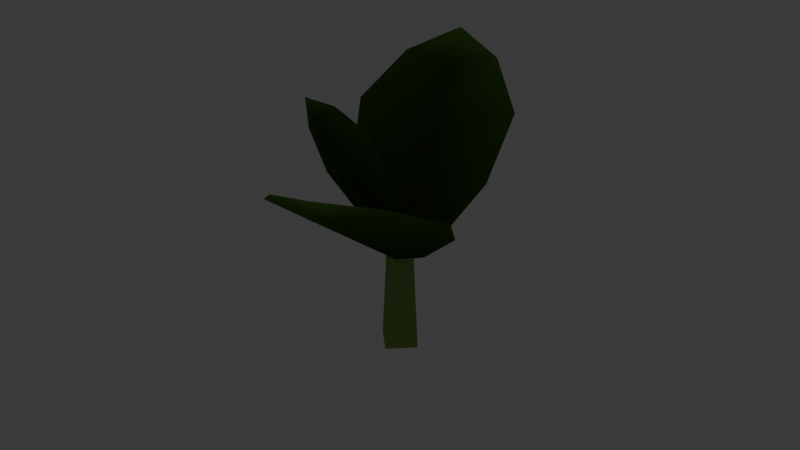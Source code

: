 # Source: crop_turnip_stage0.blend  (saved by Blender 5.2.45; exported with 4.5.12 LTS)
import bpy
from mathutils import Matrix  # noqa: F401  (used for matrix-valued properties, if any)

bpy.ops.wm.read_factory_settings(use_empty=True)
scene = bpy.context.scene
scene.name = 'Scene'

# ---- collections
col_collection = bpy.data.collections.new('Collection'); scene.collection.children.link(col_collection)

# ---- materials (node trees are filled in below, after node groups)
mat_mat_flat_lit = bpy.data.materials.new('mat_flat_lit')
mat_mat_emissive_warm = bpy.data.materials.new('mat_emissive_warm')
mat_mat_emissive_ember = bpy.data.materials.new('mat_emissive_ember')
mat_mat_moonflower = bpy.data.materials.new('mat_moonflower')
mat_mat_taint_surface = bpy.data.materials.new('mat_taint_surface')
mat_mat_corn_stalk = bpy.data.materials.new('mat_corn_stalk')

# ---- material node trees
mat_mat_flat_lit.use_nodes = True; mat_mat_flat_lit.node_tree.nodes.clear()
_N = mat_mat_flat_lit.node_tree.nodes; _L = mat_mat_flat_lit.node_tree.links
n0 = _N.new('ShaderNodeOutputMaterial'); n0.name = 'Material Output'; n0.location = (0, 0)
n1 = _N.new('ShaderNodeBsdfPrincipled'); n1.name = 'Principled BSDF'; n1.location = (0, 0)
n1.inputs[2].default_value = 1.0
n1.inputs[10].default_value = 0.005
n1.inputs[13].default_value = 0.0
n2 = _N.new('ShaderNodeVertexColor'); n2.name = 'Color Attribute'; n2.location = (0, 0)
n2.layer_name = 'Col'
_L.new(n2.outputs[0], n1.inputs[0])
_L.new(n1.outputs[0], n0.inputs[0])
n0.is_active_output = True
mat_mat_emissive_warm.use_nodes = True; mat_mat_emissive_warm.node_tree.nodes.clear()
_N = mat_mat_emissive_warm.node_tree.nodes; _L = mat_mat_emissive_warm.node_tree.links
n0 = _N.new('ShaderNodeOutputMaterial'); n0.name = 'Material Output'; n0.location = (0, 0)
n1 = _N.new('ShaderNodeBsdfPrincipled'); n1.name = 'Principled BSDF'; n1.location = (0, 0)
n1.inputs[2].default_value = 1.0
n1.inputs[10].default_value = 0.005
n1.inputs[13].default_value = 0.0
n1.inputs[27].default_value = (1.0, 0.4564, 0.1022, 1.0)
n1.inputs[28].default_value = 1.0
n2 = _N.new('ShaderNodeVertexColor'); n2.name = 'Color Attribute'; n2.location = (0, 0)
n2.layer_name = 'Col'
_L.new(n2.outputs[0], n1.inputs[0])
_L.new(n1.outputs[0], n0.inputs[0])
n0.is_active_output = True
mat_mat_emissive_ember.use_nodes = True; mat_mat_emissive_ember.node_tree.nodes.clear()
_N = mat_mat_emissive_ember.node_tree.nodes; _L = mat_mat_emissive_ember.node_tree.links
n0 = _N.new('ShaderNodeOutputMaterial'); n0.name = 'Material Output'; n0.location = (0, 0)
n1 = _N.new('ShaderNodeBsdfPrincipled'); n1.name = 'Principled BSDF'; n1.location = (0, 0)
n1.inputs[2].default_value = 1.0
n1.inputs[10].default_value = 0.005
n1.inputs[13].default_value = 0.0
n1.inputs[27].default_value = (1.0, 0.1022, 0.0137, 1.0)
n1.inputs[28].default_value = 1.0
n2 = _N.new('ShaderNodeVertexColor'); n2.name = 'Color Attribute'; n2.location = (0, 0)
n2.layer_name = 'Col'
_L.new(n2.outputs[0], n1.inputs[0])
_L.new(n1.outputs[0], n0.inputs[0])
n0.is_active_output = True
mat_mat_moonflower.use_nodes = True; mat_mat_moonflower.node_tree.nodes.clear()
_N = mat_mat_moonflower.node_tree.nodes; _L = mat_mat_moonflower.node_tree.links
n0 = _N.new('ShaderNodeOutputMaterial'); n0.name = 'Material Output'; n0.location = (0, 0)
n1 = _N.new('ShaderNodeBsdfPrincipled'); n1.name = 'Principled BSDF'; n1.location = (0, 0)
n1.inputs[2].default_value = 1.0
n1.inputs[10].default_value = 0.005
n1.inputs[13].default_value = 0.0
n1.inputs[27].default_value = (0.2122, 0.7913, 0.6867, 1.0)
n1.inputs[28].default_value = 1.0
n2 = _N.new('ShaderNodeVertexColor'); n2.name = 'Color Attribute'; n2.location = (0, 0)
n2.layer_name = 'Col'
_L.new(n2.outputs[0], n1.inputs[0])
_L.new(n1.outputs[0], n0.inputs[0])
n0.is_active_output = True
mat_mat_taint_surface.use_nodes = True; mat_mat_taint_surface.node_tree.nodes.clear()
_N = mat_mat_taint_surface.node_tree.nodes; _L = mat_mat_taint_surface.node_tree.links
n0 = _N.new('ShaderNodeOutputMaterial'); n0.name = 'Material Output'; n0.location = (0, 0)
n1 = _N.new('ShaderNodeBsdfPrincipled'); n1.name = 'Principled BSDF'; n1.location = (0, 0)
n1.inputs[2].default_value = 1.0
n1.inputs[10].default_value = 0.005
n1.inputs[13].default_value = 0.0
n2 = _N.new('ShaderNodeVertexColor'); n2.name = 'Color Attribute'; n2.location = (0, 0)
n2.layer_name = 'Col'
_L.new(n2.outputs[0], n1.inputs[0])
_L.new(n1.outputs[0], n0.inputs[0])
n0.is_active_output = True
mat_mat_corn_stalk.use_nodes = True; mat_mat_corn_stalk.node_tree.nodes.clear()
_N = mat_mat_corn_stalk.node_tree.nodes; _L = mat_mat_corn_stalk.node_tree.links
n0 = _N.new('ShaderNodeOutputMaterial'); n0.name = 'Material Output'; n0.location = (0, 0)
n1 = _N.new('ShaderNodeBsdfPrincipled'); n1.name = 'Principled BSDF'; n1.location = (0, 0)
n1.inputs[2].default_value = 1.0
n1.inputs[10].default_value = 0.005
n1.inputs[13].default_value = 0.0
n2 = _N.new('ShaderNodeVertexColor'); n2.name = 'Color Attribute'; n2.location = (0, 0)
n2.layer_name = 'Col'
_L.new(n2.outputs[0], n1.inputs[0])
_L.new(n1.outputs[0], n0.inputs[0])
n0.is_active_output = True

# ---- world
world_world = bpy.data.worlds.new('World'); scene.world = world_world
world_world.use_nodes = True; world_world.node_tree.nodes.clear()
_N = world_world.node_tree.nodes; _L = world_world.node_tree.links
n0 = _N.new('ShaderNodeOutputWorld'); n0.name = 'World Output'; n0.location = (200, 100)
n1 = _N.new('ShaderNodeBackground'); n1.name = 'Background'; n1.location = (-200, 100)
n1.inputs[0].default_value = (0.05088, 0.05088, 0.05088, 1.0)
_L.new(n1.outputs[0], n0.inputs[0])
n0.is_active_output = True
world_world.color = (0.05088, 0.05088, 0.05088)
world_world.sun_shadow_jitter_overblur = 0.0

# ---- meshes
me_crop = bpy.data.meshes.new('Crop')
me_crop.from_pydata([(-0.006908, -0.002921, 0.03), (-0.0005866, 0.001388, 0.02854), (-0.008766, 0.02073, 0.04277), (-0.02686, 0.00895, 0.04734), (-0.0005866, 0.001388, 0.02854), (0.006908, 0.002921, 0.03), (0.01229, 0.0255, 0.04734), (-0.008766, 0.02073, 0.04277), (-0.02686, 0.00895, 0.04734), (-0.008766, 0.02073, 0.04277), (-0.01675, 0.03962, 0.0568), (-0.03826, 0.02629, 0.06261), (-0.008766, 0.02073, 0.04277), (0.01229, 0.0255, 0.04734), (0.007794, 0.04576, 0.06261), (-0.01675, 0.03962, 0.0568), (-0.03826, 0.02629, 0.06261), (-0.01675, 0.03962, 0.0568), (-0.02309, 0.05462, 0.06997), (-0.03612, 0.04691, 0.07365), (-0.01675, 0.03962, 0.0568), (0.007794, 0.04576, 0.06261), (-0.008488, 0.05859, 0.07365), (-0.02309, 0.05462, 0.06997), (-0.02309, 0.05462, 0.06997), (-0.008488, 0.05859, 0.07365), (-0.02677, 0.06333, 0.0792), (-0.03612, 0.04691, 0.07365), (-0.02309, 0.05462, 0.06997), (-0.02677, 0.06333, 0.0792), (0.006908, 0.002921, 0.03), (0.0005866, -0.001388, 0.02854), (0.008766, -0.02073, 0.04277), (0.02686, -0.00895, 0.04734), (0.0005866, -0.001388, 0.02854), (-0.006908, -0.002921, 0.03), (-0.01229, -0.0255, 0.04734), (0.008766, -0.02073, 0.04277), (0.02686, -0.00895, 0.04734), (0.008766, -0.02073, 0.04277), (0.01675, -0.03962, 0.0568), (0.03826, -0.02629, 0.06261), (0.008766, -0.02073, 0.04277), (-0.01229, -0.0255, 0.04734), (-0.007794, -0.04576, 0.06261), (0.01675, -0.03962, 0.0568), (0.03826, -0.02629, 0.06261), (0.01675, -0.03962, 0.0568), (0.02309, -0.05462, 0.06997), (0.03612, -0.04691, 0.07365), (0.01675, -0.03962, 0.0568), (-0.007794, -0.04576, 0.06261), (0.008488, -0.05859, 0.07365), (0.02309, -0.05462, 0.06997), (0.02309, -0.05462, 0.06997), (0.008488, -0.05859, 0.07365), (0.02677, -0.06333, 0.0792), (0.03612, -0.04691, 0.07365), (0.02309, -0.05462, 0.06997), (0.02677, -0.06333, 0.0792), (-0.001063, -0.000363, 0.03443), (0.001455, -0.004258, 0.035), (0.0, 0.007, 0.0), (0.0, 0.005, 0.035), (0.007, 0.0, 0.0), (0.005, 0.0, 0.035), (0.0, -0.007, 0.0), (0.0, -0.005, 0.035), (-0.007, 0.0, 0.0), (-0.005, 0.0, 0.035), (-0.009862, -0.003369, 0.04615), (-0.002879, -0.01446, 0.04805), (-0.001063, -0.000363, 0.03443), (-0.001455, 0.004258, 0.035), (-0.01112, 0.009673, 0.04805), (-0.009862, -0.003369, 0.04615), (-0.002879, -0.01446, 0.04805), (-0.009862, -0.003369, 0.04615), (-0.01825, -0.006233, 0.05783), (-0.01023, -0.01935, 0.06038), (-0.009862, -0.003369, 0.04615), (-0.01112, 0.009673, 0.04805), (-0.01993, 0.009041, 0.06038), (-0.01825, -0.006233, 0.05783), (-0.01023, -0.01935, 0.06038), (-0.01825, -0.006233, 0.05783), (-0.02438, -0.00833, 0.06836), (-0.01969, -0.01624, 0.07003), (-0.01825, -0.006233, 0.05783), (-0.01993, 0.009041, 0.06038), (-0.02551, 0.0007966, 0.07003), (-0.02438, -0.00833, 0.06836), (-0.02438, -0.00833, 0.06836), (-0.02551, 0.0007966, 0.07003), (-0.02754, -0.009409, 0.07541), (-0.01969, -0.01624, 0.07003), (-0.02438, -0.00833, 0.06836), (-0.02754, -0.009409, 0.07541)], [], [(0, 1, 2, 3), (4, 5, 6, 7), (8, 9, 10, 11), (12, 13, 14, 15), (16, 17, 18, 19), (20, 21, 22, 23), (24, 25, 26), (27, 28, 29), (30, 31, 32, 33), (34, 35, 36, 37), (38, 39, 40, 41), (42, 43, 44, 45), (46, 47, 48, 49), (50, 51, 52, 53), (54, 55, 56), (57, 58, 59), (88, 89, 90, 91), (76, 77, 78, 79), (62, 63, 65, 64), (92, 93, 94), (72, 73, 74, 75), (64, 65, 67, 66), (65, 63, 69, 67), (61, 60, 70, 71), (66, 67, 69, 68), (84, 85, 86, 87), (80, 81, 82, 83), (68, 69, 63, 62), (62, 64, 66, 68), (95, 96, 97)])
_ca = me_crop.color_attributes.new('Col', 'BYTE_COLOR', 'CORNER')
_ca.data.foreach_set('color', [0.04231, 0.09084, 0.01681, 1.0, 0.03071, 0.06301, 0.01298, 1.0, 0.04092, 0.0865, 0.01681, 1.0, 0.05781, 0.1248, 0.02217, 1.0, 0.03071, 0.06301, 0.01298, 1.0, 0.05781, 0.1248, 0.02217, 1.0, 0.07819, 0.1714, 0.02956, 1.0, 0.04092, 0.0865, 0.01681, 1.0, 0.05781, 0.1248, 0.02217, 1.0, 0.04092, 0.0865, 0.01681, 1.0, 0.05286, 0.1144, 0.02122, 1.0, 0.07619, 0.1651, 0.02843, 1.0, 0.04092, 0.0865, 0.01681, 1.0, 0.07819, 0.1714, 0.02956, 1.0, 0.1046, 0.2307, 0.0382, 1.0, 0.05286, 0.1144, 0.02122, 1.0, 0.07619, 0.1651, 0.02843, 1.0, 0.05286, 0.1144, 0.02122, 1.0, 0.0648, 0.1413, 0.02519, 1.0, 0.09306, 0.2051, 0.03434, 1.0, 0.05286, 0.1144, 0.02122, 1.0, 0.1046, 0.2307, 0.0382, 1.0, 0.1274, 0.2874, 0.04667, 1.0, 0.0648, 0.1413, 0.02519, 1.0, 0.0648, 0.1413, 0.02519, 1.0, 0.1274, 0.2874, 0.04667, 1.0, 0.1779, 0.402, 0.06301, 1.0, 0.09306, 0.2051, 0.03434, 1.0, 0.0648, 0.1413, 0.02519, 1.0, 0.1779, 0.402, 0.06301, 1.0, 0.04231, 0.09084, 0.01681, 1.0, 0.03071, 0.06301, 0.01298, 1.0, 0.04092, 0.0865, 0.01681, 1.0, 0.05781, 0.1248, 0.02217, 1.0, 0.03071, 0.06301, 0.01298, 1.0, 0.05781, 0.1248, 0.02217, 1.0, 0.07819, 0.1714, 0.02956, 1.0, 0.04092, 0.0865, 0.01681, 1.0, 0.05781, 0.1248, 0.02217, 1.0, 0.04092, 0.0865, 0.01681, 1.0, 0.05286, 0.1144, 0.02122, 1.0, 0.07619, 0.1651, 0.02843, 1.0, 0.04092, 0.0865, 0.01681, 1.0, 0.07819, 0.1714, 0.02956, 1.0, 0.1046, 0.2307, 0.0382, 1.0, 0.05286, 0.1144, 0.02122, 1.0, 0.07619, 0.1651, 0.02843, 1.0, 0.05286, 0.1144, 0.02122, 1.0, 0.0648, 0.1413, 0.02519, 1.0, 0.09306, 0.2051, 0.03434, 1.0, 0.05286, 0.1144, 0.02122, 1.0, 0.1046, 0.2307, 0.0382, 1.0, 0.1274, 0.2874, 0.04667, 1.0, 0.0648, 0.1413, 0.02519, 1.0, 0.0648, 0.1413, 0.02519, 1.0, 0.1274, 0.2874, 0.04667, 1.0, 0.1779, 0.402, 0.06301, 1.0, 0.09306, 0.2051, 0.03434, 1.0, 0.0648, 0.1413, 0.02519, 1.0, 0.1779, 0.402, 0.06301, 1.0, 0.03689, 0.08866, 0.016, 1.0, 0.07036, 0.1779, 0.02956, 1.0, 0.0865, 0.2195, 0.0356, 1.0, 0.04519, 0.1095, 0.01938, 1.0, 0.04092, 0.09759, 0.01764, 1.0, 0.02843, 0.06663, 0.01298, 1.0, 0.03689, 0.08866, 0.016, 1.0, 0.05286, 0.1274, 0.02217, 1.0, 0.2747, 0.4342, 0.117, 1.0, 0.2747, 0.4342, 0.117, 1.0, 0.2747, 0.4342, 0.117, 1.0, 0.2747, 0.4342, 0.117, 1.0, 0.04519, 0.1095, 0.01938, 1.0, 0.0865, 0.2195, 0.0356, 1.0, 0.1195, 0.305, 0.04667, 1.0, 0.02122, 0.04971, 0.009721, 1.0, 0.03955, 0.09531, 0.01764, 1.0, 0.05448, 0.1329, 0.02315, 1.0, 0.02843, 0.06663, 0.01298, 1.0, 0.2747, 0.4342, 0.117, 1.0, 0.2747, 0.4342, 0.117, 1.0, 0.2747, 0.4342, 0.117, 1.0, 0.2747, 0.4342, 0.117, 1.0, 0.2747, 0.4342, 0.117, 1.0, 0.2747, 0.4342, 0.117, 1.0, 0.2747, 0.4342, 0.117, 1.0, 0.2747, 0.4342, 0.117, 1.0, 0.02956, 0.07036, 0.01298, 1.0, 0.02122, 0.04971, 0.009721, 1.0, 0.02843, 0.06663, 0.01298, 1.0, 0.04092, 0.09759, 0.01764, 1.0, 0.2747, 0.4342, 0.117, 1.0, 0.2747, 0.4342, 0.117, 1.0, 0.2747, 0.4342, 0.117, 1.0, 0.2747, 0.4342, 0.117, 1.0, 0.05286, 0.1274, 0.02217, 1.0, 0.03689, 0.08866, 0.016, 1.0, 0.04519, 0.1095, 0.01938, 1.0, 0.0648, 0.159, 0.02624, 1.0, 0.02843, 0.06663, 0.01298, 1.0, 0.05448, 0.1329, 0.02315, 1.0, 0.07036, 0.1779, 0.02956, 1.0, 0.03689, 0.08866, 0.016, 1.0, 0.2747, 0.4342, 0.117, 1.0, 0.2747, 0.4342, 0.117, 1.0, 0.2747, 0.4342, 0.117, 1.0, 0.2747, 0.4342, 0.117, 1.0, 0.2747, 0.4342, 0.117, 1.0, 0.2747, 0.4342, 0.117, 1.0, 0.2747, 0.4342, 0.117, 1.0, 0.2747, 0.4342, 0.117, 1.0, 0.0648, 0.159, 0.02624, 1.0, 0.04519, 0.1095, 0.01938, 1.0, 0.1195, 0.305, 0.04667, 1.0])
me_crop.materials.append(mat_mat_flat_lit)
me_crop.materials.append(mat_mat_emissive_warm)
me_crop.materials.append(mat_mat_emissive_ember)
me_crop.materials.append(mat_mat_moonflower)
me_crop.materials.append(mat_mat_taint_surface)
me_crop.materials.append(mat_mat_corn_stalk)
me_crop.update()

# ---- objects
ob_crop = bpy.data.objects.new('Crop', me_crop)

# ---- transforms, parenting, visibility, modifiers, constraints
ob_crop.location = (0.0, 0.0, 0.0)

# ---- collection membership
scene.collection.objects.link(ob_crop)

# ---- scene / render settings (as saved in the file)
scene.frame_start = 1; scene.frame_end = 250; scene.frame_set(1)
scene.render.engine = 'BLENDER_EEVEE_NEXT'
scene.render.bake_bias = 0.0
scene.render.bake_samples = 0
scene.render.compositor_device = 'GPU'
scene.eevee.use_volume_custom_range = False
scene.eevee.fast_gi_thickness_near = 0.1
scene.eevee.fast_gi_thickness_far = 0.0
scene.eevee.ray_tracing_options.screen_trace_thickness = 0.1
bpy.context.view_layer.update()

# ---- added for rendering (the .blend has no active camera): camera
cam_auto = bpy.data.cameras.new('AutoCamera')
cam_auto.lens = 50.0
cam_auto.sensor_width = 36.0
cam_auto.clip_end = 1000.0
ob_auto_camera = bpy.data.objects.new('AutoCamera', cam_auto)
scene.collection.objects.link(ob_auto_camera)
ob_auto_camera.location = (0.185045, -0.222054, 0.187636)
ob_auto_camera.rotation_euler = (1.09748, -7.21219e-08, 0.694738)
scene.camera = ob_auto_camera
bpy.context.view_layer.update()
